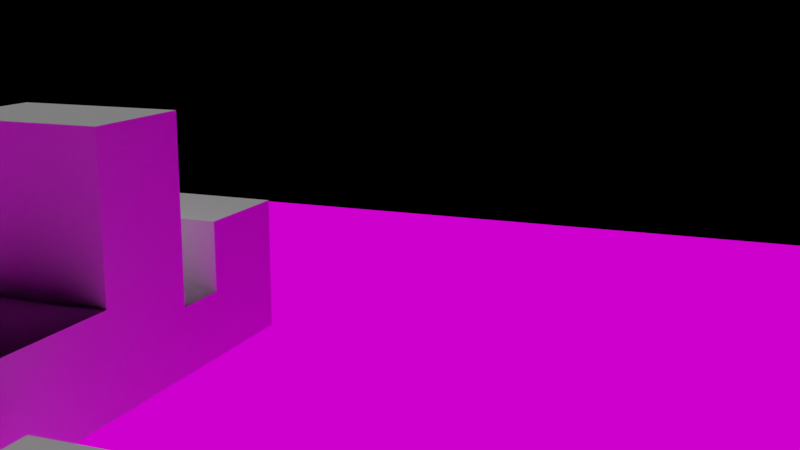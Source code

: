 # Source: box_animation2.0.blend  (saved by Blender 3.3.6; exported with 4.5.12 LTS)
import bpy
from mathutils import Matrix  # noqa: F401  (used for matrix-valued properties, if any)

bpy.ops.wm.read_factory_settings(use_empty=True)
scene = bpy.context.scene
scene.name = 'Scene'

# ---- collections
col_collection = bpy.data.collections.new('Collection'); scene.collection.children.link(col_collection)

# ---- images (referenced by path relative to the original .blend; pixels are not part of the script)
import os
ASSET_DIR = os.environ.get("B2B_ASSET_DIR", "")  # directory of the original .blend (textures are referenced by path, not embedded)
HERE = os.path.dirname(os.path.abspath(__file__))  # packed textures are extracted next to this script under _unpacked/

def load_image(name, relpath, width, height, colorspace="sRGB"):
    """Load a texture the original file referenced (path relative to the .blend, or extracted next to this script)."""
    p = next((c for c in (os.path.join(HERE, relpath), os.path.join(ASSET_DIR, relpath)) if relpath and os.path.exists(c)), "")
    if p:
        img = bpy.data.images.load(p, check_existing=True)
        img.name = name
    else:  # same state as the original file: an image datablock whose file is absent (Cycles renders it pink)
        img = bpy.data.images.new(name, width, height)
        img.source = "FILE"
        img.filepath = "//" + (relpath or name)
    img.colorspace_settings.name = colorspace
    return img
img_cubeimg_jpg = load_image('cubeimg.jpg', 'cubeimg.jpg', 1024, 1024, 'sRGB')
img_marble_jpg = load_image('marble.jpg', 'marble.jpg', 1024, 1024, 'sRGB')

# ---- materials (node trees are filled in below, after node groups)
mat_material_001 = bpy.data.materials.new('Material.001')
mat_material_001.use_transparent_shadow = False
mat_material_007 = bpy.data.materials.new('Material.007')
mat_material_007.use_transparent_shadow = False
mat_material_002 = bpy.data.materials.new('Material.002')
mat_material_002.use_transparent_shadow = False
mat_material_010 = bpy.data.materials.new('Material.010')
mat_material_010.use_transparent_shadow = False
mat_material_008 = bpy.data.materials.new('Material.008')
mat_material_008.use_transparent_shadow = False
mat_material_009 = bpy.data.materials.new('Material.009')
mat_material_009.use_transparent_shadow = False

# ---- material node trees
mat_material_001.use_nodes = True; mat_material_001.node_tree.nodes.clear()
_N = mat_material_001.node_tree.nodes; _L = mat_material_001.node_tree.links
n0 = _N.new('ShaderNodeOutputMaterial'); n0.name = 'Material Output'; n0.location = (300, 300)
n1 = _N.new('ShaderNodeTexImage'); n1.name = 'Image Texture'; n1.location = (-328, 158)
n1.image = img_cubeimg_jpg
_L.new(n1.outputs[0], n0.inputs[0])
n0.is_active_output = True
mat_material_007.use_nodes = True; mat_material_007.node_tree.nodes.clear()
_N = mat_material_007.node_tree.nodes; _L = mat_material_007.node_tree.links
n0 = _N.new('ShaderNodeOutputMaterial'); n0.name = 'Material Output'; n0.location = (300, 300)
n1 = _N.new('ShaderNodeTexImage'); n1.name = 'Image Texture'; n1.location = (-7, 198)
n1.image = img_marble_jpg
_L.new(n1.outputs[0], n0.inputs[0])
n0.is_active_output = True
mat_material_002.use_nodes = True; mat_material_002.node_tree.nodes.clear()
_N = mat_material_002.node_tree.nodes; _L = mat_material_002.node_tree.links
n0 = _N.new('ShaderNodeOutputMaterial'); n0.name = 'Material Output'; n0.location = (300, 300)
n1 = _N.new('ShaderNodeTexImage'); n1.name = 'Image Texture'; n1.location = (-74, 180)
n1.image = img_marble_jpg
_L.new(n1.outputs[0], n0.inputs[0])
n0.is_active_output = True
mat_material_010.use_nodes = True; mat_material_010.node_tree.nodes.clear()
_N = mat_material_010.node_tree.nodes; _L = mat_material_010.node_tree.links
n0 = _N.new('ShaderNodeOutputMaterial'); n0.name = 'Material Output'; n0.location = (300, 300)
n1 = _N.new('ShaderNodeTexImage'); n1.name = 'Image Texture'; n1.location = (-2, 242)
n1.image = img_marble_jpg
_L.new(n1.outputs[0], n0.inputs[0])
n0.is_active_output = True
mat_material_008.use_nodes = True; mat_material_008.node_tree.nodes.clear()
_N = mat_material_008.node_tree.nodes; _L = mat_material_008.node_tree.links
n0 = _N.new('ShaderNodeOutputMaterial'); n0.name = 'Material Output'; n0.location = (300, 300)
n1 = _N.new('ShaderNodeTexImage'); n1.name = 'Image Texture'; n1.location = (13, 246)
n1.image = img_marble_jpg
_L.new(n1.outputs[0], n0.inputs[0])
n0.is_active_output = True
mat_material_009.use_nodes = True; mat_material_009.node_tree.nodes.clear()
_N = mat_material_009.node_tree.nodes; _L = mat_material_009.node_tree.links
n0 = _N.new('ShaderNodeOutputMaterial'); n0.name = 'Material Output'; n0.location = (300, 300)
n1 = _N.new('ShaderNodeTexImage'); n1.name = 'Image Texture'; n1.location = (24, 259)
n1.image = img_marble_jpg
_L.new(n1.outputs[0], n0.inputs[0])
n0.is_active_output = True

# ---- world
world_world = bpy.data.worlds.new('World'); scene.world = world_world
world_world.use_nodes = True; world_world.node_tree.nodes.clear()
_N = world_world.node_tree.nodes; _L = world_world.node_tree.links
n0 = _N.new('ShaderNodeOutputWorld'); n0.name = 'World Output'; n0.location = (300, 300)
n1 = _N.new('ShaderNodeBackground'); n1.name = 'Background'; n1.location = (10, 300)
n1.inputs[0].default_value = (0.05088, 0.05088, 0.05088, 1.0)
n1.inputs[1].default_value = 0.0
_L.new(n1.outputs[0], n0.inputs[0])
n0.is_active_output = True
world_world.color = (0.05088, 0.05088, 0.05088)
world_world.use_sun_shadow = False
world_world.sun_shadow_jitter_overblur = 0.0

# ---- cameras
cam_camera = bpy.data.cameras.new('Camera')

# ---- lights
light_sun_001 = bpy.data.lights.new('Sun.001', 'SUN')
light_sun_001.transmission_factor = 0.0
light_sun_001.energy = 1.0
light_sun_001.shadow_soft_size = 0.125

# ---- meshes
me_cube_001 = bpy.data.meshes.new('Cube.001')
me_cube_001.from_pydata([(-0.9861, -0.9861, -1.0), (-0.9861, -1.0, -0.9861), (-1.0, -0.9861, -0.9861), (-0.9861, -1.0, 0.9861), (-0.9861, -0.9861, 1.0), (-1.0, -0.9861, 0.9861), (-0.9861, 0.9861, -1.0), (-1.0, 0.9861, -0.9861), (-0.9861, 1.0, -0.9861), (-0.9861, 0.9861, 1.0), (-0.9861, 1.0, 0.9861), (-1.0, 0.9861, 0.9861), (0.9861, -0.9861, -1.0), (1.0, -0.9861, -0.9861), (0.9861, -1.0, -0.9861), (0.9861, -0.9861, 1.0), (0.9861, -1.0, 0.9861), (1.0, -0.9861, 0.9861), (0.9861, 0.9861, -1.0), (0.9861, 1.0, -0.9861), (1.0, 0.9861, -0.9861), (0.9861, 0.9861, 1.0), (1.0, 0.9861, 0.9861), (0.9861, 1.0, 0.9861)], [], [(14, 16, 3, 1), (20, 22, 17, 13), (21, 9, 4, 15), (2, 5, 11, 7), (8, 10, 23, 19), (0, 1, 2), (3, 4, 5), (6, 7, 8), (9, 10, 11), (12, 13, 14), (15, 16, 17), (18, 19, 20), (21, 22, 23), (6, 0, 2, 7), (1, 3, 5, 2), (4, 9, 11, 5), (10, 8, 7, 11), (18, 6, 8, 19), (9, 21, 23, 10), (22, 20, 19, 23), (12, 18, 20, 13), (21, 15, 17, 22), (16, 14, 13, 17), (0, 12, 14, 1), (15, 4, 3, 16), (6, 18, 12, 0)])
me_cube_001.polygons.foreach_set('use_smooth', [0, 0, 0, 0, 0, 1, 1, 1, 1, 1, 1, 1, 1, 1, 1, 1, 1, 1, 1, 1, 1, 1, 1, 1, 1, 0])
_uv = me_cube_001.uv_layers.new(name='UVMap')
_uv.uv.foreach_set('vector', [0.3767, 0.7517, 0.6233, 0.7517, 0.6233, 0.9983, 0.3767, 0.9983, 0.3767, 0.5017, 0.6233, 0.5017, 0.6233, 0.7483, 0.3767, 0.7483, 0.6267, 0.5017, 0.8733, 0.5017, 0.8733, 0.7483, 0.6267, 0.7483, 0.3767, 0.001735, 0.6233, 0.001735, 0.6233, 0.2483, 0.3767, 0.2483, 0.3767, 0.2517, 0.6233, 0.2517, 0.6233, 0.4983, 0.3767, 0.4983, 0.1267, 0.7483, 0.1267, 0.75, 0.125, 0.7483, 0.6233, 0.9983, 0.625, 0.9983, 0.6233, 1.0, 0.1267, 0.5017, 0.125, 0.5017, 0.1267, 0.5, 0.625, 0.2517, 0.6233, 0.2517, 0.6233, 0.25, 0.3733, 0.7483, 0.375, 0.7483, 0.3733, 0.75, 0.625, 0.7517, 0.6233, 0.7517, 0.6233, 0.75, 0.3733, 0.5017, 0.3733, 0.5, 0.375, 0.5017, 0.625, 0.5017, 0.6233, 0.5017, 0.6233, 0.5, 0.1267, 0.5017, 0.1267, 0.7483, 0.125, 0.7483, 0.125, 0.5017, 0.3767, 0.0, 0.6233, 0.0, 0.6233, 0.001735, 0.3767, 0.001735, 0.625, 0.001735, 0.625, 0.2483, 0.6233, 0.2483, 0.6233, 0.001735, 0.6233, 0.2517, 0.3767, 0.2517, 0.3767, 0.2483, 0.6233, 0.2483, 0.3733, 0.5017, 0.1267, 0.5017, 0.1267, 0.5, 0.3733, 0.5, 0.625, 0.2517, 0.625, 0.4983, 0.6233, 0.4983, 0.6233, 0.2517, 0.6233, 0.5017, 0.3767, 0.5017, 0.3767, 0.4983, 0.6233, 0.4983, 0.3733, 0.7483, 0.3733, 0.5017, 0.3767, 0.5017, 0.3767, 0.7483, 0.6267, 0.5017, 0.6267, 0.7483, 0.6233, 0.7483, 0.6233, 0.5017, 0.6233, 0.7517, 0.3767, 0.7517, 0.3767, 0.7483, 0.6233, 0.7483, 0.1267, 0.7483, 0.3733, 0.7483, 0.3733, 0.75, 0.1267, 0.75, 0.625, 0.7517, 0.625, 0.9983, 0.6233, 0.9983, 0.6233, 0.7517, 0.1267, 0.5017, 0.3733, 0.5017, 0.3733, 0.7483, 0.1267, 0.7483])
me_cube_001.materials.append(mat_material_001)
me_cube_001.update()
me_cube_002 = bpy.data.meshes.new('Cube.002')
me_cube_002.from_pydata([(-1.0, -1.0, -1.0), (-1.0, -1.0, 1.0), (-1.0, 1.0, -1.0), (-1.0, 1.0, 1.0), (1.0, -1.0, -1.0), (1.0, -1.0, 1.0), (1.0, 1.0, -1.0), (1.0, 1.0, 1.0)], [], [(0, 1, 3, 2), (2, 3, 7, 6), (6, 7, 5, 4), (4, 5, 1, 0), (2, 6, 4, 0), (7, 3, 1, 5)])
_uv = me_cube_002.uv_layers.new(name='UVMap')
_uv.uv.foreach_set('vector', [0.375, 0.0, 0.625, 0.0, 0.625, 0.25, 0.375, 0.25, 0.375, 0.25, 0.625, 0.25, 0.625, 0.5, 0.375, 0.5, 0.375, 0.5, 0.625, 0.5, 0.625, 0.75, 0.375, 0.75, 0.375, 0.75, 0.625, 0.75, 0.625, 1.0, 0.375, 1.0, 0.125, 0.5, 0.375, 0.5, 0.375, 0.75, 0.125, 0.75, 0.625, 0.5, 0.875, 0.5, 0.875, 0.75, 0.625, 0.75])
me_cube_002.materials.append(mat_material_007)
me_cube_002.update()
me_plane = bpy.data.meshes.new('Plane')
me_plane.from_pydata([(-1.0, -1.0, 0.0), (1.0, -1.0, 0.0), (-1.0, 1.0, 0.0), (1.0, 1.0, 0.0)], [], [(0, 1, 3, 2)])
_uv = me_plane.uv_layers.new(name='UVMap')
_uv.uv.foreach_set('vector', [0.0, 0.0, 1.0, 0.0, 1.0, 1.0, 0.0, 1.0])
me_plane.materials.append(mat_material_002)
me_plane.update()
me_cube = bpy.data.meshes.new('Cube')
me_cube.from_pydata([(-1.0, -1.0, -1.0), (-1.0, -1.0, 1.0), (-1.0, 1.0, -1.0), (-1.0, 1.0, 1.0), (1.0, -1.0, -1.0), (1.0, -1.0, 1.0), (1.0, 1.0, -1.0), (1.0, 1.0, 1.0)], [], [(0, 1, 3, 2), (2, 3, 7, 6), (6, 7, 5, 4), (4, 5, 1, 0), (2, 6, 4, 0), (7, 3, 1, 5)])
_uv = me_cube.uv_layers.new(name='UVMap')
_uv.uv.foreach_set('vector', [0.375, 0.0, 0.625, 0.0, 0.625, 0.25, 0.375, 0.25, 0.375, 0.25, 0.625, 0.25, 0.625, 0.5, 0.375, 0.5, 0.375, 0.5, 0.625, 0.5, 0.625, 0.75, 0.375, 0.75, 0.375, 0.75, 0.625, 0.75, 0.625, 1.0, 0.375, 1.0, 0.125, 0.5, 0.375, 0.5, 0.375, 0.75, 0.125, 0.75, 0.625, 0.5, 0.875, 0.5, 0.875, 0.75, 0.625, 0.75])
me_cube.materials.append(mat_material_010)
me_cube.update()
me_cube_003 = bpy.data.meshes.new('Cube.003')
me_cube_003.from_pydata([(-1.0, -1.0, -1.0), (-1.0, -1.0, 1.0), (-1.0, 1.0, -1.0), (-1.0, 1.0, 1.0), (1.0, -1.0, -1.0), (1.0, -1.0, 1.0), (1.0, 1.0, -1.0), (1.0, 1.0, 1.0)], [], [(0, 1, 3, 2), (2, 3, 7, 6), (6, 7, 5, 4), (4, 5, 1, 0), (2, 6, 4, 0), (7, 3, 1, 5)])
_uv = me_cube_003.uv_layers.new(name='UVMap')
_uv.uv.foreach_set('vector', [0.375, 0.0, 0.625, 0.0, 0.625, 0.25, 0.375, 0.25, 0.375, 0.25, 0.625, 0.25, 0.625, 0.5, 0.375, 0.5, 0.375, 0.5, 0.625, 0.5, 0.625, 0.75, 0.375, 0.75, 0.375, 0.75, 0.625, 0.75, 0.625, 1.0, 0.375, 1.0, 0.125, 0.5, 0.375, 0.5, 0.375, 0.75, 0.125, 0.75, 0.625, 0.5, 0.875, 0.5, 0.875, 0.75, 0.625, 0.75])
me_cube_003.materials.append(mat_material_008)
me_cube_003.update()
me_cube_004 = bpy.data.meshes.new('Cube.004')
me_cube_004.from_pydata([(-1.0, -1.0, -1.0), (-1.0, -1.0, 1.0), (-1.0, 1.0, -1.0), (-1.0, 1.0, 1.0), (1.0, -1.0, -1.0), (1.0, -1.0, 1.0), (1.0, 1.0, -1.0), (1.0, 1.0, 1.0)], [], [(0, 1, 3, 2), (2, 3, 7, 6), (6, 7, 5, 4), (4, 5, 1, 0), (2, 6, 4, 0), (7, 3, 1, 5)])
_uv = me_cube_004.uv_layers.new(name='UVMap')
_uv.uv.foreach_set('vector', [0.375, 0.0, 0.625, 0.0, 0.625, 0.25, 0.375, 0.25, 0.375, 0.25, 0.625, 0.25, 0.625, 0.5, 0.375, 0.5, 0.375, 0.5, 0.625, 0.5, 0.625, 0.75, 0.375, 0.75, 0.375, 0.75, 0.625, 0.75, 0.625, 1.0, 0.375, 1.0, 0.125, 0.5, 0.375, 0.5, 0.375, 0.75, 0.125, 0.75, 0.625, 0.5, 0.875, 0.5, 0.875, 0.75, 0.625, 0.75])
me_cube_004.materials.append(mat_material_009)
me_cube_004.update()
me_cube_005 = bpy.data.meshes.new('Cube.005')
me_cube_005.from_pydata([(-1.0, -1.0, -1.0), (-1.0, -1.0, 1.0), (-1.0, 1.0, -1.0), (-1.0, 1.0, 1.0), (1.0, -1.0, -1.0), (1.0, -1.0, 1.0), (1.0, 1.0, -1.0), (1.0, 1.0, 1.0)], [], [(0, 1, 3, 2), (2, 3, 7, 6), (6, 7, 5, 4), (4, 5, 1, 0), (2, 6, 4, 0), (7, 3, 1, 5)])
_uv = me_cube_005.uv_layers.new(name='UVMap')
_uv.uv.foreach_set('vector', [0.375, 0.0, 0.625, 0.0, 0.625, 0.25, 0.375, 0.25, 0.375, 0.25, 0.625, 0.25, 0.625, 0.5, 0.375, 0.5, 0.375, 0.5, 0.625, 0.5, 0.625, 0.75, 0.375, 0.75, 0.375, 0.75, 0.625, 0.75, 0.625, 1.0, 0.375, 1.0, 0.125, 0.5, 0.375, 0.5, 0.375, 0.75, 0.125, 0.75, 0.625, 0.5, 0.875, 0.5, 0.875, 0.75, 0.625, 0.75])
me_cube_005.update()
me_cube_006 = bpy.data.meshes.new('Cube.006')
me_cube_006.from_pydata([(-1.0, -1.0, -1.0), (-1.0, -1.0, 1.0), (-1.0, 1.0, -1.0), (-1.0, 1.0, 1.0), (1.0, -1.0, -1.0), (1.0, -1.0, 1.0), (1.0, 1.0, -1.0), (1.0, 1.0, 1.0), (-1.0, -1.902, -1.0), (-1.0, -1.902, 1.0), (1.0, -1.902, 1.0), (1.0, -1.902, -1.0), (-1.0, -1.0, 2.391), (-1.0, 1.0, 2.391), (1.0, 1.0, 2.391), (1.0, -1.0, 2.391)], [], [(0, 1, 3, 2), (2, 3, 7, 6), (6, 7, 5, 4), (1, 0, 8, 9), (2, 6, 4, 0), (7, 3, 13, 14), (11, 10, 9, 8), (0, 4, 11, 8), (5, 1, 9, 10), (4, 5, 10, 11), (14, 13, 12, 15), (5, 7, 14, 15), (3, 1, 12, 13), (1, 5, 15, 12)])
_uv = me_cube_006.uv_layers.new(name='UVMap')
_uv.uv.foreach_set('vector', [0.375, 0.0, 0.625, 0.0, 0.625, 0.25, 0.375, 0.25, 0.375, 0.25, 0.625, 0.25, 0.625, 0.5, 0.375, 0.5, 0.375, 0.5, 0.625, 0.5, 0.625, 0.75, 0.375, 0.75, 0.625, 0.0, 0.375, 0.0, 0.375, 0.0, 0.625, 0.0, 0.125, 0.5, 0.375, 0.5, 0.375, 0.75, 0.125, 0.75, 0.625, 0.5, 0.625, 0.25, 0.625, 0.25, 0.625, 0.5, 0.375, 0.75, 0.625, 0.75, 0.625, 1.0, 0.375, 1.0, 0.125, 0.75, 0.375, 0.75, 0.375, 0.75, 0.125, 0.75, 0.625, 0.75, 0.875, 0.75, 0.875, 0.75, 0.625, 0.75, 0.375, 0.75, 0.625, 0.75, 0.625, 0.75, 0.375, 0.75, 0.625, 0.5, 0.875, 0.5, 0.875, 0.75, 0.625, 0.75, 0.625, 0.75, 0.625, 0.5, 0.625, 0.5, 0.625, 0.75, 0.625, 0.25, 0.625, 0.0, 0.625, 0.0, 0.625, 0.25, 0.875, 0.75, 0.625, 0.75, 0.625, 0.75, 0.875, 0.75])
me_cube_006.materials.append(None)
me_cube_006.update()
me_cube_007 = bpy.data.meshes.new('Cube.007')
me_cube_007.from_pydata([(-1.0, -1.0, -1.0), (-1.0, -1.0, 1.0), (-1.0, 1.0, -1.0), (-1.0, 1.0, 1.0), (1.0, -1.0, -1.0), (1.0, -1.0, 1.0), (1.0, 1.0, -1.0), (1.0, 1.0, 1.0), (-1.0, -1.0, 2.832), (-1.0, 1.0, 2.832), (1.0, 1.0, 2.832), (1.0, -1.0, 2.832), (2.453, 1.0, 1.0), (2.453, -1.0, 1.0), (2.453, 1.0, 2.832), (2.453, -1.0, 2.832), (1.0, -2.607, 2.832), (1.0, -2.607, 1.0), (2.453, -2.607, 2.832), (2.453, -2.607, 1.0), (-1.0, -1.0, 3.684), (-1.0, 1.0, 3.684), (1.0, 1.0, 3.684), (1.0, -1.0, 3.684), (2.453, 1.0, 3.684), (2.453, -1.0, 3.684), (2.453, -2.607, 3.684), (1.0, -2.607, 3.684)], [], [(0, 1, 3, 2), (2, 3, 7, 6), (6, 7, 5, 4), (4, 5, 1, 0), (2, 6, 4, 0), (5, 7, 12, 13), (15, 14, 24, 25), (3, 1, 8, 9), (1, 5, 11, 8), (7, 3, 9, 10), (13, 12, 14, 15), (11, 5, 17, 16), (7, 10, 14, 12), (9, 8, 20, 21), (16, 17, 19, 18), (18, 15, 25, 26), (5, 13, 19, 17), (13, 15, 18, 19), (22, 21, 20, 23), (22, 23, 25, 24), (25, 23, 27, 26), (8, 11, 23, 20), (10, 9, 21, 22), (11, 16, 27, 23), (16, 18, 26, 27), (14, 10, 22, 24)])
_uv = me_cube_007.uv_layers.new(name='UVMap')
_uv.uv.foreach_set('vector', [0.375, 0.0, 0.625, 0.0, 0.625, 0.25, 0.375, 0.25, 0.375, 0.25, 0.625, 0.25, 0.625, 0.5, 0.375, 0.5, 0.375, 0.5, 0.625, 0.5, 0.625, 0.75, 0.375, 0.75, 0.375, 0.75, 0.625, 0.75, 0.625, 1.0, 0.375, 1.0, 0.125, 0.5, 0.375, 0.5, 0.375, 0.75, 0.125, 0.75, 0.625, 0.75, 0.625, 0.5, 0.625, 0.5, 0.625, 0.75, 0.625, 0.75, 0.625, 0.5, 0.625, 0.5, 0.625, 0.75, 0.625, 0.25, 0.625, 0.0, 0.625, 0.0, 0.625, 0.25, 0.625, 1.0, 0.625, 0.75, 0.625, 0.75, 0.625, 1.0, 0.625, 0.5, 0.625, 0.25, 0.625, 0.25, 0.625, 0.5, 0.625, 0.75, 0.625, 0.5, 0.625, 0.5, 0.625, 0.75, 0.625, 0.75, 0.625, 0.75, 0.625, 0.75, 0.625, 0.75, 0.625, 0.5, 0.625, 0.5, 0.625, 0.5, 0.625, 0.5, 0.625, 0.25, 0.625, 0.0, 0.625, 0.0, 0.625, 0.25, 0.625, 0.75, 0.625, 0.75, 0.625, 0.75, 0.625, 0.75, 0.625, 0.75, 0.625, 0.75, 0.625, 0.75, 0.625, 0.75, 0.625, 0.75, 0.625, 0.75, 0.625, 0.75, 0.625, 0.75, 0.625, 0.75, 0.625, 0.75, 0.625, 0.75, 0.625, 0.75, 0.625, 0.5, 0.875, 0.5, 0.875, 0.75, 0.625, 0.75, 0.625, 0.5, 0.625, 0.75, 0.625, 0.75, 0.625, 0.5, 0.625, 0.75, 0.625, 0.75, 0.625, 0.75, 0.625, 0.75, 0.625, 1.0, 0.625, 0.75, 0.625, 0.75, 0.625, 1.0, 0.625, 0.5, 0.625, 0.25, 0.625, 0.25, 0.625, 0.5, 0.625, 0.75, 0.625, 0.75, 0.625, 0.75, 0.625, 0.75, 0.625, 0.75, 0.625, 0.75, 0.625, 0.75, 0.625, 0.75, 0.625, 0.5, 0.625, 0.5, 0.625, 0.5, 0.625, 0.5])
me_cube_007.materials.append(None)
me_cube_007.update()
me_cube_008 = bpy.data.meshes.new('Cube.008')
me_cube_008.from_pydata([(-1.0, -1.0, -1.0), (-1.0, -1.0, 1.0), (-1.0, 1.0, -1.0), (-1.0, 1.0, 1.0), (1.0, -1.0, -1.0), (1.0, -1.0, 1.0), (1.0, 1.0, -1.0), (1.0, 1.0, 1.0)], [], [(0, 1, 3, 2), (2, 3, 7, 6), (6, 7, 5, 4), (4, 5, 1, 0), (2, 6, 4, 0), (7, 3, 1, 5)])
_uv = me_cube_008.uv_layers.new(name='UVMap')
_uv.uv.foreach_set('vector', [0.375, 0.0, 0.625, 0.0, 0.625, 0.25, 0.375, 0.25, 0.375, 0.25, 0.625, 0.25, 0.625, 0.5, 0.375, 0.5, 0.375, 0.5, 0.625, 0.5, 0.625, 0.75, 0.375, 0.75, 0.375, 0.75, 0.625, 0.75, 0.625, 1.0, 0.375, 1.0, 0.125, 0.5, 0.375, 0.5, 0.375, 0.75, 0.125, 0.75, 0.625, 0.5, 0.875, 0.5, 0.875, 0.75, 0.625, 0.75])
me_cube_008.update()
me_cube_009 = bpy.data.meshes.new('Cube.009')
me_cube_009.from_pydata([(-1.0, -1.0, -1.0), (-1.0, -1.0, 1.0), (-1.0, 1.0, -1.0), (-1.0, 1.0, 1.0), (1.0, -1.0, -1.0), (1.0, -1.0, 1.0), (1.0, 1.0, -1.0), (1.0, 1.0, 1.0)], [], [(0, 1, 3, 2), (2, 3, 7, 6), (6, 7, 5, 4), (4, 5, 1, 0), (2, 6, 4, 0), (7, 3, 1, 5)])
_uv = me_cube_009.uv_layers.new(name='UVMap')
_uv.uv.foreach_set('vector', [0.375, 0.0, 0.625, 0.0, 0.625, 0.25, 0.375, 0.25, 0.375, 0.25, 0.625, 0.25, 0.625, 0.5, 0.375, 0.5, 0.375, 0.5, 0.625, 0.5, 0.625, 0.75, 0.375, 0.75, 0.375, 0.75, 0.625, 0.75, 0.625, 1.0, 0.375, 1.0, 0.125, 0.5, 0.375, 0.5, 0.375, 0.75, 0.125, 0.75, 0.625, 0.5, 0.875, 0.5, 0.875, 0.75, 0.625, 0.75])
me_cube_009.update()
me_cube_010 = bpy.data.meshes.new('Cube.010')
me_cube_010.from_pydata([(-1.0, -1.0, -1.0), (-1.0, -1.0, 1.0), (-1.0, 1.0, -1.0), (-1.0, 1.0, 1.0), (1.0, -1.0, -1.0), (1.0, -1.0, 1.0), (1.0, 1.0, -1.0), (1.0, 1.0, 1.0), (-1.0, -1.0, 4.889), (-1.0, 1.0, 4.889), (1.0, 1.0, 4.889), (1.0, -1.0, 4.889), (3.41, 1.0, 1.0), (3.41, 1.0, -1.0), (3.41, -1.0, -1.0), (3.41, -1.0, 1.0), (1.0, 1.0, 2.27), (1.0, -1.0, 2.27), (3.41, 1.0, 2.27), (3.41, -1.0, 2.27), (-1.97, 1.0, -1.0), (-1.97, -1.0, -1.0), (-1.97, -1.0, 1.0), (-1.97, 1.0, 1.0), (-3.866, 1.0, -1.0), (-3.866, -1.0, -1.0), (-3.866, -1.0, 1.0), (-3.866, 1.0, 1.0), (-1.97, -1.0, 2.938), (-1.97, 1.0, 2.938), (-3.866, -1.0, 2.938), (-3.866, 1.0, 2.938), (-1.0, -1.0, 1.737), (-1.0, 1.0, 1.737), (-1.97, -1.0, 1.737), (-1.97, 1.0, 1.737), (-1.0, -1.0, -1.0), (-1.0, -1.0, 1.0), (1.0, -1.0, 1.0), (1.0, -1.0, -1.0), (1.0, -1.0, 4.889), (-1.0, -1.0, 4.889), (3.41, -1.0, 1.0), (3.41, -1.0, -1.0), (1.0, -1.0, 2.27), (3.41, -1.0, 2.27), (-1.97, -1.0, -1.0), (-1.97, -1.0, 1.0), (-3.866, -1.0, -1.0), (-3.866, -1.0, 1.0), (-1.97, -1.0, 2.938), (-3.866, -1.0, 2.938), (-1.97, -1.0, 1.737), (-1.0, -1.0, 1.737), (-1.0, -1.828, -1.0), (-1.0, -1.828, 1.0), (1.0, -1.828, 1.0), (1.0, -1.828, -1.0), (1.0, -1.828, 4.889), (-1.0, -1.828, 4.889), (3.41, -1.828, 1.0), (3.41, -1.828, -1.0), (1.0, -1.828, 2.27), (3.41, -1.828, 2.27), (-1.97, -1.828, -1.0), (-1.97, -1.828, 1.0), (-3.866, -1.828, -1.0), (-3.866, -1.828, 1.0), (-1.97, -1.828, 2.938), (-3.866, -1.828, 2.938), (-1.97, -1.828, 1.737), (-1.0, -1.828, 1.737)], [], [(8, 1, 37, 41), (2, 3, 7, 6), (7, 5, 17, 16), (0, 4, 39, 36), (2, 6, 4, 0), (5, 7, 10, 11), (10, 9, 8, 11), (3, 1, 8, 9), (17, 5, 38, 44), (7, 3, 9, 10), (13, 12, 15, 14), (6, 7, 12, 13), (5, 11, 40, 38), (4, 6, 13, 14), (16, 17, 19, 18), (14, 15, 42, 43), (15, 12, 18, 19), (12, 7, 16, 18), (23, 20, 24, 27), (2, 0, 21, 20), (3, 2, 20, 23), (26, 25, 48, 49), (25, 26, 27, 24), (19, 17, 44, 45), (11, 8, 41, 40), (20, 21, 25, 24), (28, 29, 31, 30), (27, 26, 30, 31), (22, 23, 29, 28), (23, 27, 31, 29), (32, 33, 35, 34), (1, 3, 33, 32), (3, 23, 35, 33), (23, 22, 34, 35), (39, 43, 61, 57), (49, 48, 66, 67), (37, 53, 71, 55), (46, 36, 54, 64), (53, 52, 70, 71), (43, 42, 60, 61), (51, 49, 67, 69), (41, 37, 55, 59), (28, 30, 51, 50), (32, 34, 52, 53), (22, 28, 50, 47), (15, 19, 45, 42), (1, 32, 53, 37), (4, 14, 43, 39), (21, 0, 36, 46), (30, 26, 49, 51), (34, 22, 47, 52), (25, 21, 46, 48), (65, 55, 71, 70), (57, 56, 55, 54), (55, 56, 58, 59), (56, 57, 61, 60), (56, 60, 63, 62), (54, 55, 65, 64), (64, 65, 67, 66), (67, 65, 68, 69), (52, 47, 65, 70), (36, 39, 57, 54), (45, 44, 62, 63), (48, 46, 64, 66), (44, 38, 56, 62), (40, 41, 59, 58), (50, 51, 69, 68), (42, 45, 63, 60), (38, 40, 58, 56), (47, 50, 68, 65)])
_uv = me_cube_010.uv_layers.new(name='UVMap')
_uv.uv.foreach_set('vector', [0.625, 0.0, 0.625, 0.0, 0.625, 0.0, 0.625, 0.0, 0.375, 0.25, 0.625, 0.25, 0.625, 0.5, 0.375, 0.5, 0.625, 0.5, 0.625, 0.75, 0.625, 0.75, 0.625, 0.5, 0.125, 0.75, 0.375, 0.75, 0.375, 0.75, 0.125, 0.75, 0.125, 0.5, 0.375, 0.5, 0.375, 0.75, 0.125, 0.75, 0.625, 0.75, 0.625, 0.5, 0.625, 0.5, 0.625, 0.75, 0.625, 0.5, 0.875, 0.5, 0.875, 0.75, 0.625, 0.75, 0.625, 0.25, 0.625, 0.0, 0.625, 0.0, 0.625, 0.25, 0.625, 0.75, 0.625, 0.75, 0.625, 0.75, 0.625, 0.75, 0.625, 0.5, 0.625, 0.25, 0.625, 0.25, 0.625, 0.5, 0.375, 0.5, 0.625, 0.5, 0.625, 0.75, 0.375, 0.75, 0.375, 0.5, 0.625, 0.5, 0.625, 0.5, 0.375, 0.5, 0.625, 0.75, 0.625, 0.75, 0.625, 0.75, 0.625, 0.75, 0.375, 0.75, 0.375, 0.5, 0.375, 0.5, 0.375, 0.75, 0.625, 0.5, 0.625, 0.75, 0.625, 0.75, 0.625, 0.5, 0.375, 0.75, 0.625, 0.75, 0.625, 0.75, 0.375, 0.75, 0.625, 0.75, 0.625, 0.5, 0.625, 0.5, 0.625, 0.75, 0.625, 0.5, 0.625, 0.5, 0.625, 0.5, 0.625, 0.5, 0.625, 0.25, 0.375, 0.25, 0.375, 0.25, 0.625, 0.25, 0.125, 0.5, 0.125, 0.75, 0.125, 0.75, 0.125, 0.5, 0.625, 0.25, 0.375, 0.25, 0.375, 0.25, 0.625, 0.25, 0.625, 0.0, 0.375, 0.0, 0.375, 0.0, 0.625, 0.0, 0.375, 0.0, 0.625, 0.0, 0.625, 0.25, 0.375, 0.25, 0.625, 0.75, 0.625, 0.75, 0.625, 0.75, 0.625, 0.75, 0.625, 0.75, 0.875, 0.75, 0.875, 0.75, 0.625, 0.75, 0.125, 0.5, 0.125, 0.75, 0.125, 0.75, 0.125, 0.5, 0.625, 0.0, 0.625, 0.25, 0.625, 0.25, 0.625, 0.0, 0.625, 0.25, 0.625, 0.0, 0.625, 0.0, 0.625, 0.25, 0.625, 0.0, 0.625, 0.25, 0.625, 0.25, 0.625, 0.0, 0.625, 0.25, 0.625, 0.25, 0.625, 0.25, 0.625, 0.25, 0.625, 0.0, 0.625, 0.25, 0.625, 0.25, 0.625, 0.0, 0.625, 0.0, 0.625, 0.25, 0.625, 0.25, 0.625, 0.0, 0.625, 0.25, 0.625, 0.25, 0.625, 0.25, 0.625, 0.25, 0.625, 0.25, 0.625, 0.0, 0.625, 0.0, 0.625, 0.25, 0.375, 0.75, 0.375, 0.75, 0.375, 0.75, 0.375, 0.75, 0.625, 0.0, 0.375, 0.0, 0.375, 0.0, 0.625, 0.0, 0.625, 0.0, 0.625, 0.0, 0.625, 0.0, 0.625, 0.0, 0.125, 0.75, 0.125, 0.75, 0.125, 0.75, 0.125, 0.75, 0.625, 0.0, 0.625, 0.0, 0.625, 0.0, 0.625, 0.0, 0.375, 0.75, 0.625, 0.75, 0.625, 0.75, 0.375, 0.75, 0.625, 0.0, 0.625, 0.0, 0.625, 0.0, 0.625, 0.0, 0.625, 0.0, 0.625, 0.0, 0.625, 0.0, 0.625, 0.0, 0.625, 0.0, 0.625, 0.0, 0.625, 0.0, 0.625, 0.0, 0.625, 0.0, 0.625, 0.0, 0.625, 0.0, 0.625, 0.0, 0.625, 0.0, 0.625, 0.0, 0.625, 0.0, 0.625, 0.0, 0.625, 0.75, 0.625, 0.75, 0.625, 0.75, 0.625, 0.75, 0.625, 0.0, 0.625, 0.0, 0.625, 0.0, 0.625, 0.0, 0.375, 0.75, 0.375, 0.75, 0.375, 0.75, 0.375, 0.75, 0.125, 0.75, 0.125, 0.75, 0.125, 0.75, 0.125, 0.75, 0.625, 0.0, 0.625, 0.0, 0.625, 0.0, 0.625, 0.0, 0.625, 0.0, 0.625, 0.0, 0.625, 0.0, 0.625, 0.0, 0.125, 0.75, 0.125, 0.75, 0.125, 0.75, 0.125, 0.75, 0.625, 1.0, 0.625, 1.0, 0.625, 1.0, 0.625, 1.0, 0.375, 0.75, 0.625, 0.75, 0.625, 1.0, 0.375, 1.0, 0.625, 1.0, 0.625, 0.75, 0.625, 0.75, 0.625, 1.0, 0.625, 0.75, 0.375, 0.75, 0.375, 0.75, 0.625, 0.75, 0.625, 0.75, 0.625, 0.75, 0.625, 0.75, 0.625, 0.75, 0.375, 1.0, 0.625, 1.0, 0.625, 1.0, 0.375, 1.0, 0.375, 1.0, 0.625, 1.0, 0.625, 1.0, 0.375, 1.0, 0.625, 1.0, 0.625, 1.0, 0.625, 1.0, 0.625, 1.0, 0.625, 0.0, 0.625, 0.0, 0.625, 0.0, 0.625, 0.0, 0.125, 0.75, 0.375, 0.75, 0.375, 0.75, 0.125, 0.75, 0.625, 0.75, 0.625, 0.75, 0.625, 0.75, 0.625, 0.75, 0.125, 0.75, 0.125, 0.75, 0.125, 0.75, 0.125, 0.75, 0.625, 0.75, 0.625, 0.75, 0.625, 0.75, 0.625, 0.75, 0.625, 0.75, 0.875, 0.75, 0.875, 0.75, 0.625, 0.75, 0.625, 0.0, 0.625, 0.0, 0.625, 0.0, 0.625, 0.0, 0.625, 0.75, 0.625, 0.75, 0.625, 0.75, 0.625, 0.75, 0.625, 0.75, 0.625, 0.75, 0.625, 0.75, 0.625, 0.75, 0.625, 0.0, 0.625, 0.0, 0.625, 0.0, 0.625, 0.0])
me_cube_010.materials.append(None)
me_cube_010.update()
me_cube_011 = bpy.data.meshes.new('Cube.011')
me_cube_011.from_pydata([(-1.0, -1.0, -1.0), (-1.0, -1.0, 1.0), (-1.0, 1.0, -1.0), (-1.0, 1.0, 1.0), (1.0, -1.0, -1.0), (1.0, -1.0, 1.0), (1.0, 1.0, -1.0), (1.0, 1.0, 1.0)], [], [(0, 1, 3, 2), (2, 3, 7, 6), (6, 7, 5, 4), (4, 5, 1, 0), (2, 6, 4, 0), (7, 3, 1, 5)])
_uv = me_cube_011.uv_layers.new(name='UVMap')
_uv.uv.foreach_set('vector', [0.375, 0.0, 0.625, 0.0, 0.625, 0.25, 0.375, 0.25, 0.375, 0.25, 0.625, 0.25, 0.625, 0.5, 0.375, 0.5, 0.375, 0.5, 0.625, 0.5, 0.625, 0.75, 0.375, 0.75, 0.375, 0.75, 0.625, 0.75, 0.625, 1.0, 0.375, 1.0, 0.125, 0.5, 0.375, 0.5, 0.375, 0.75, 0.125, 0.75, 0.625, 0.5, 0.875, 0.5, 0.875, 0.75, 0.625, 0.75])
me_cube_011.update()
me_cube_012 = bpy.data.meshes.new('Cube.012')
me_cube_012.from_pydata([(-1.0, -1.0, -1.0), (-1.0, -1.0, 1.0), (-1.0, 1.0, -1.0), (-1.0, 1.0, 1.0), (1.0, -1.0, -1.0), (1.0, -1.0, 1.0), (1.0, 1.0, -1.0), (1.0, 1.0, 1.0)], [], [(0, 1, 3, 2), (2, 3, 7, 6), (6, 7, 5, 4), (4, 5, 1, 0), (2, 6, 4, 0), (7, 3, 1, 5)])
_uv = me_cube_012.uv_layers.new(name='UVMap')
_uv.uv.foreach_set('vector', [0.375, 0.0, 0.625, 0.0, 0.625, 0.25, 0.375, 0.25, 0.375, 0.25, 0.625, 0.25, 0.625, 0.5, 0.375, 0.5, 0.375, 0.5, 0.625, 0.5, 0.625, 0.75, 0.375, 0.75, 0.375, 0.75, 0.625, 0.75, 0.625, 1.0, 0.375, 1.0, 0.125, 0.5, 0.375, 0.5, 0.375, 0.75, 0.125, 0.75, 0.625, 0.5, 0.875, 0.5, 0.875, 0.75, 0.625, 0.75])
me_cube_012.update()
me_cube_013 = bpy.data.meshes.new('Cube.013')
me_cube_013.from_pydata([(-1.0, -1.0, -1.0), (-1.0, -1.0, 1.0), (-1.0, 1.0, -1.0), (-1.0, 1.0, 1.0), (1.0, -1.0, -1.0), (1.0, -1.0, 1.0), (1.0, 1.0, -1.0), (1.0, 1.0, 1.0)], [], [(0, 1, 3, 2), (2, 3, 7, 6), (6, 7, 5, 4), (4, 5, 1, 0), (2, 6, 4, 0), (7, 3, 1, 5)])
_uv = me_cube_013.uv_layers.new(name='UVMap')
_uv.uv.foreach_set('vector', [0.375, 0.0, 0.625, 0.0, 0.625, 0.25, 0.375, 0.25, 0.375, 0.25, 0.625, 0.25, 0.625, 0.5, 0.375, 0.5, 0.375, 0.5, 0.625, 0.5, 0.625, 0.75, 0.375, 0.75, 0.375, 0.75, 0.625, 0.75, 0.625, 1.0, 0.375, 1.0, 0.125, 0.5, 0.375, 0.5, 0.375, 0.75, 0.125, 0.75, 0.625, 0.5, 0.875, 0.5, 0.875, 0.75, 0.625, 0.75])
me_cube_013.update()
me_cube_014 = bpy.data.meshes.new('Cube.014')
me_cube_014.from_pydata([(-1.0, -1.0, -1.0), (-1.0, -1.0, 1.0), (-1.0, 1.0, -1.0), (-1.0, 1.0, 1.0), (1.0, -1.0, -1.0), (1.0, -1.0, 1.0), (1.0, 1.0, -1.0), (1.0, 1.0, 1.0)], [], [(0, 1, 3, 2), (2, 3, 7, 6), (6, 7, 5, 4), (4, 5, 1, 0), (2, 6, 4, 0), (7, 3, 1, 5)])
_uv = me_cube_014.uv_layers.new(name='UVMap')
_uv.uv.foreach_set('vector', [0.375, 0.0, 0.625, 0.0, 0.625, 0.25, 0.375, 0.25, 0.375, 0.25, 0.625, 0.25, 0.625, 0.5, 0.375, 0.5, 0.375, 0.5, 0.625, 0.5, 0.625, 0.75, 0.375, 0.75, 0.375, 0.75, 0.625, 0.75, 0.625, 1.0, 0.375, 1.0, 0.125, 0.5, 0.375, 0.5, 0.375, 0.75, 0.125, 0.75, 0.625, 0.5, 0.875, 0.5, 0.875, 0.75, 0.625, 0.75])
me_cube_014.update()

# ---- objects
ob_cube = bpy.data.objects.new('Cube', me_cube_001)
ob_cube_001 = bpy.data.objects.new('Cube.001', me_cube_002)
ob_plane = bpy.data.objects.new('Plane', me_plane)
ob_cube_002 = bpy.data.objects.new('Cube.002', me_cube)
ob_cube_003 = bpy.data.objects.new('Cube.003', me_cube_003)
ob_cube_004 = bpy.data.objects.new('Cube.004', me_cube_004)
ob_cube_005 = bpy.data.objects.new('Cube.005', me_cube_005)
ob_cube_006 = bpy.data.objects.new('Cube.006', me_cube_006)
ob_cube_007 = bpy.data.objects.new('Cube.007', me_cube_007)
ob_cube_008 = bpy.data.objects.new('Cube.008', me_cube_008)
ob_cube_009 = bpy.data.objects.new('Cube.009', me_cube_009)
ob_cube_010 = bpy.data.objects.new('Cube.010', me_cube_010)
ob_cube_011 = bpy.data.objects.new('Cube.011', me_cube_011)
ob_cube_012 = bpy.data.objects.new('Cube.012', me_cube_012)
ob_cube_013 = bpy.data.objects.new('Cube.013', me_cube_013)
ob_cube_014 = bpy.data.objects.new('Cube.014', me_cube_014)
ob_camera = bpy.data.objects.new('Camera', cam_camera)
ob_sun = bpy.data.objects.new('Sun', light_sun_001)

# ---- transforms, parenting, visibility, modifiers, constraints
ob_cube.location = (8.155, -4.509e-09, 1.058)
ob_cube.rotation_euler = (1.119, 1.6, 1.391)
ob_cube_001.location = (21.53, 0.9547, 0.2132)
ob_cube_001.scale = (5.323, 7.615, 1.0)
ob_plane.location = (0.0, 0.0, 0.0)
ob_plane.scale = (19.29, 19.29, 19.29)
ob_cube_002.location = (-9.944, 11.66, -0.4532)
ob_cube_002.scale = (2.285, 1.748, 1.136)
ob_cube_003.location = (14.46, 13.88, -0.6964)
ob_cube_003.scale = (2.285, 1.748, 1.136)
ob_cube_004.location = (-8.394, 16.3, -0.2681)
ob_cube_004.scale = (2.285, 1.748, 1.136)
ob_cube_005.location = (5.415, 14.58, -0.3137)
ob_cube_005.scale = (1.383, 1.058, 0.6874)
ob_cube_006.location = (-11.66, -4.754, -0.4217)
ob_cube_006.scale = (2.285, 2.36, 1.136)
ob_cube_007.location = (-5.019, -14.18, 0.1965)
ob_cube_008.location = (0.0, -8.379, 0.0)
ob_cube_008.scale = (0.6809, 0.6809, 0.6809)
ob_cube_009.location = (0.0, 8.753, 0.0)
ob_cube_009.scale = (1.713, 1.579, 1.0)
ob_cube_010.location = (-5.414, 5.378, -0.5913)
ob_cube_011.location = (6.162, -9.546, -0.3283)
ob_cube_011.scale = (0.6809, 0.6809, 0.6809)
ob_cube_012.location = (8.252, 5.747, -0.2818)
ob_cube_012.scale = (0.6809, 0.6809, 0.6809)
ob_cube_013.location = (7.149, 3.29, -0.4294)
ob_cube_013.scale = (0.6809, 0.6809, 0.6809)
ob_cube_014.location = (8.233, 4.36, -0.1316)
ob_cube_014.scale = (0.6809, 0.6809, 0.6809)
ob_camera.location = (8.094, 15.83, 6.357)
ob_camera.rotation_euler = (1.347, 8.99e-07, 1.949)
ob_sun.location = (12.78, -0.009546, 8.369)
ob_sun.rotation_euler = (-0.02419, 0.8201, -2.965)

# ---- collection membership
col_collection.objects.link(ob_cube)
col_collection.objects.link(ob_cube_001)
col_collection.objects.link(ob_plane)
col_collection.objects.link(ob_cube_002)
col_collection.objects.link(ob_cube_003)
col_collection.objects.link(ob_cube_004)
col_collection.objects.link(ob_cube_005)
col_collection.objects.link(ob_cube_006)
col_collection.objects.link(ob_cube_007)
col_collection.objects.link(ob_cube_008)
col_collection.objects.link(ob_cube_009)
col_collection.objects.link(ob_cube_010)
col_collection.objects.link(ob_cube_011)
col_collection.objects.link(ob_cube_012)
col_collection.objects.link(ob_cube_013)
col_collection.objects.link(ob_cube_014)
col_collection.objects.link(ob_camera)
col_collection.objects.link(ob_sun)

# ---- scene / render settings (as saved in the file)
scene.camera = ob_camera
scene.frame_start = 1; scene.frame_end = 140; scene.frame_set(57)
scene.render.engine = 'BLENDER_EEVEE_NEXT'
scene.cycles.sampling_pattern = 'TABULATED_SOBOL'
scene.cycles.use_light_tree = False
scene.view_settings.view_transform = 'Filmic'
bpy.context.view_layer.update()
